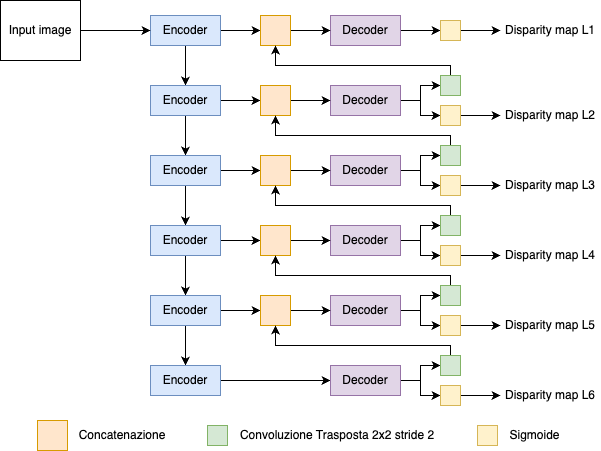

The diagram above was exported from draw.io. Its source (the exported page's mxGraphModel, read from the mxfile embedded in the PNG):
<mxGraphModel dx="1026" dy="590" grid="1" gridSize="10" guides="1" tooltips="1" connect="1" arrows="1" fold="1" page="1" pageScale="1" pageWidth="827" pageHeight="1169" math="0" shadow="0">
  <root>
    <mxCell id="0" />
    <mxCell id="1" parent="0" />
    <mxCell id="2" style="edgeStyle=orthogonalEdgeStyle;rounded=0;orthogonalLoop=1;jettySize=auto;html=1;exitX=1;exitY=0.5;exitDx=0;exitDy=0;entryX=0;entryY=0.5;entryDx=0;entryDy=0;" edge="1" source="4" target="10" parent="1">
      <mxGeometry relative="1" as="geometry" />
    </mxCell>
    <mxCell id="3" style="edgeStyle=orthogonalEdgeStyle;rounded=0;orthogonalLoop=1;jettySize=auto;html=1;exitX=0.5;exitY=1;exitDx=0;exitDy=0;entryX=0.5;entryY=0;entryDx=0;entryDy=0;" edge="1" source="4" target="13" parent="1">
      <mxGeometry relative="1" as="geometry" />
    </mxCell>
    <mxCell id="4" value="Encoder" style="rounded=0;whiteSpace=wrap;html=1;fillColor=#dae8fc;strokeColor=#6c8ebf;" vertex="1" parent="1">
      <mxGeometry x="264" y="95" width="70" height="30" as="geometry" />
    </mxCell>
    <mxCell id="5" style="edgeStyle=orthogonalEdgeStyle;rounded=0;orthogonalLoop=1;jettySize=auto;html=1;exitX=1;exitY=0.5;exitDx=0;exitDy=0;entryX=0;entryY=0.5;entryDx=0;entryDy=0;" edge="1" source="6" target="57" parent="1">
      <mxGeometry relative="1" as="geometry" />
    </mxCell>
    <mxCell id="6" value="Decoder" style="rounded=0;whiteSpace=wrap;html=1;fillColor=#e1d5e7;strokeColor=#9673a6;" vertex="1" parent="1">
      <mxGeometry x="444" y="95" width="70" height="30" as="geometry" />
    </mxCell>
    <mxCell id="7" value="Input image" style="rounded=0;whiteSpace=wrap;html=1;" vertex="1" parent="1">
      <mxGeometry x="114" y="80" width="80" height="60" as="geometry" />
    </mxCell>
    <mxCell id="8" value="" style="endArrow=classic;html=1;rounded=0;exitX=1;exitY=0.5;exitDx=0;exitDy=0;entryX=0;entryY=0.5;entryDx=0;entryDy=0;" edge="1" source="7" target="4" parent="1">
      <mxGeometry width="50" height="50" relative="1" as="geometry">
        <mxPoint x="374" y="225" as="sourcePoint" />
        <mxPoint x="424" y="175" as="targetPoint" />
      </mxGeometry>
    </mxCell>
    <mxCell id="9" style="edgeStyle=orthogonalEdgeStyle;rounded=0;orthogonalLoop=1;jettySize=auto;html=1;exitX=1;exitY=0.5;exitDx=0;exitDy=0;entryX=0;entryY=0.5;entryDx=0;entryDy=0;" edge="1" source="10" target="6" parent="1">
      <mxGeometry relative="1" as="geometry" />
    </mxCell>
    <mxCell id="10" value="" style="rounded=0;whiteSpace=wrap;html=1;fillColor=#ffe6cc;strokeColor=#d79b00;" vertex="1" parent="1">
      <mxGeometry x="374" y="95" width="30" height="30" as="geometry" />
    </mxCell>
    <mxCell id="11" style="edgeStyle=orthogonalEdgeStyle;rounded=0;orthogonalLoop=1;jettySize=auto;html=1;exitX=1;exitY=0.5;exitDx=0;exitDy=0;entryX=0;entryY=0.5;entryDx=0;entryDy=0;" edge="1" source="13" target="18" parent="1">
      <mxGeometry relative="1" as="geometry" />
    </mxCell>
    <mxCell id="12" style="edgeStyle=orthogonalEdgeStyle;rounded=0;orthogonalLoop=1;jettySize=auto;html=1;exitX=0.5;exitY=1;exitDx=0;exitDy=0;entryX=0.5;entryY=0;entryDx=0;entryDy=0;" edge="1" source="13" target="21" parent="1">
      <mxGeometry relative="1" as="geometry" />
    </mxCell>
    <mxCell id="13" value="Encoder" style="rounded=0;whiteSpace=wrap;html=1;fillColor=#dae8fc;strokeColor=#6c8ebf;" vertex="1" parent="1">
      <mxGeometry x="264" y="165" width="70" height="30" as="geometry" />
    </mxCell>
    <mxCell id="14" style="edgeStyle=orthogonalEdgeStyle;rounded=0;orthogonalLoop=1;jettySize=auto;html=1;exitX=1;exitY=0.5;exitDx=0;exitDy=0;entryX=0;entryY=0.5;entryDx=0;entryDy=0;" edge="1" source="16" target="55" parent="1">
      <mxGeometry relative="1" as="geometry" />
    </mxCell>
    <mxCell id="15" style="edgeStyle=orthogonalEdgeStyle;rounded=0;orthogonalLoop=1;jettySize=auto;html=1;exitX=1;exitY=0.5;exitDx=0;exitDy=0;entryX=0;entryY=0.5;entryDx=0;entryDy=0;" edge="1" source="16" target="53" parent="1">
      <mxGeometry relative="1" as="geometry" />
    </mxCell>
    <mxCell id="16" value="Decoder" style="rounded=0;whiteSpace=wrap;html=1;fillColor=#e1d5e7;strokeColor=#9673a6;" vertex="1" parent="1">
      <mxGeometry x="444" y="165" width="70" height="30" as="geometry" />
    </mxCell>
    <mxCell id="17" style="edgeStyle=orthogonalEdgeStyle;rounded=0;orthogonalLoop=1;jettySize=auto;html=1;exitX=1;exitY=0.5;exitDx=0;exitDy=0;entryX=0;entryY=0.5;entryDx=0;entryDy=0;" edge="1" source="18" target="16" parent="1">
      <mxGeometry relative="1" as="geometry" />
    </mxCell>
    <mxCell id="18" value="" style="rounded=0;whiteSpace=wrap;html=1;fillColor=#ffe6cc;strokeColor=#d79b00;" vertex="1" parent="1">
      <mxGeometry x="374" y="165" width="30" height="30" as="geometry" />
    </mxCell>
    <mxCell id="19" style="edgeStyle=orthogonalEdgeStyle;rounded=0;orthogonalLoop=1;jettySize=auto;html=1;exitX=1;exitY=0.5;exitDx=0;exitDy=0;entryX=0;entryY=0.5;entryDx=0;entryDy=0;" edge="1" source="21" target="26" parent="1">
      <mxGeometry relative="1" as="geometry" />
    </mxCell>
    <mxCell id="20" style="edgeStyle=orthogonalEdgeStyle;rounded=0;orthogonalLoop=1;jettySize=auto;html=1;exitX=0.5;exitY=1;exitDx=0;exitDy=0;entryX=0.5;entryY=0;entryDx=0;entryDy=0;" edge="1" source="21" target="29" parent="1">
      <mxGeometry relative="1" as="geometry" />
    </mxCell>
    <mxCell id="21" value="Encoder" style="rounded=0;whiteSpace=wrap;html=1;fillColor=#dae8fc;strokeColor=#6c8ebf;" vertex="1" parent="1">
      <mxGeometry x="264" y="235" width="70" height="30" as="geometry" />
    </mxCell>
    <mxCell id="22" style="edgeStyle=orthogonalEdgeStyle;rounded=0;orthogonalLoop=1;jettySize=auto;html=1;exitX=1;exitY=0.5;exitDx=0;exitDy=0;entryX=0;entryY=0.5;entryDx=0;entryDy=0;" edge="1" source="24" target="51" parent="1">
      <mxGeometry relative="1" as="geometry" />
    </mxCell>
    <mxCell id="23" style="edgeStyle=orthogonalEdgeStyle;rounded=0;orthogonalLoop=1;jettySize=auto;html=1;exitX=1;exitY=0.5;exitDx=0;exitDy=0;entryX=0;entryY=0.5;entryDx=0;entryDy=0;" edge="1" source="24" target="49" parent="1">
      <mxGeometry relative="1" as="geometry" />
    </mxCell>
    <mxCell id="24" value="Decoder" style="rounded=0;whiteSpace=wrap;html=1;fillColor=#e1d5e7;strokeColor=#9673a6;" vertex="1" parent="1">
      <mxGeometry x="444" y="235" width="70" height="30" as="geometry" />
    </mxCell>
    <mxCell id="25" style="edgeStyle=orthogonalEdgeStyle;rounded=0;orthogonalLoop=1;jettySize=auto;html=1;exitX=1;exitY=0.5;exitDx=0;exitDy=0;entryX=0;entryY=0.5;entryDx=0;entryDy=0;" edge="1" source="26" target="24" parent="1">
      <mxGeometry relative="1" as="geometry" />
    </mxCell>
    <mxCell id="26" value="" style="rounded=0;whiteSpace=wrap;html=1;fillColor=#ffe6cc;strokeColor=#d79b00;" vertex="1" parent="1">
      <mxGeometry x="374" y="235" width="30" height="30" as="geometry" />
    </mxCell>
    <mxCell id="27" style="edgeStyle=orthogonalEdgeStyle;rounded=0;orthogonalLoop=1;jettySize=auto;html=1;exitX=1;exitY=0.5;exitDx=0;exitDy=0;entryX=0;entryY=0.5;entryDx=0;entryDy=0;" edge="1" source="29" target="34" parent="1">
      <mxGeometry relative="1" as="geometry" />
    </mxCell>
    <mxCell id="28" style="edgeStyle=orthogonalEdgeStyle;rounded=0;orthogonalLoop=1;jettySize=auto;html=1;exitX=0.5;exitY=1;exitDx=0;exitDy=0;entryX=0.5;entryY=0;entryDx=0;entryDy=0;" edge="1" source="29" target="37" parent="1">
      <mxGeometry relative="1" as="geometry" />
    </mxCell>
    <mxCell id="29" value="Encoder" style="rounded=0;whiteSpace=wrap;html=1;fillColor=#dae8fc;strokeColor=#6c8ebf;" vertex="1" parent="1">
      <mxGeometry x="264" y="305" width="70" height="30" as="geometry" />
    </mxCell>
    <mxCell id="30" style="edgeStyle=orthogonalEdgeStyle;rounded=0;orthogonalLoop=1;jettySize=auto;html=1;exitX=1;exitY=0.5;exitDx=0;exitDy=0;entryX=0;entryY=0.5;entryDx=0;entryDy=0;" edge="1" source="32" target="61" parent="1">
      <mxGeometry relative="1" as="geometry" />
    </mxCell>
    <mxCell id="31" style="edgeStyle=orthogonalEdgeStyle;rounded=0;orthogonalLoop=1;jettySize=auto;html=1;exitX=1;exitY=0.5;exitDx=0;exitDy=0;entryX=0;entryY=0.5;entryDx=0;entryDy=0;" edge="1" source="32" target="59" parent="1">
      <mxGeometry relative="1" as="geometry" />
    </mxCell>
    <mxCell id="32" value="Decoder" style="rounded=0;whiteSpace=wrap;html=1;fillColor=#e1d5e7;strokeColor=#9673a6;" vertex="1" parent="1">
      <mxGeometry x="444" y="305" width="70" height="30" as="geometry" />
    </mxCell>
    <mxCell id="33" style="edgeStyle=orthogonalEdgeStyle;rounded=0;orthogonalLoop=1;jettySize=auto;html=1;exitX=1;exitY=0.5;exitDx=0;exitDy=0;entryX=0;entryY=0.5;entryDx=0;entryDy=0;" edge="1" source="34" target="32" parent="1">
      <mxGeometry relative="1" as="geometry" />
    </mxCell>
    <mxCell id="34" value="" style="rounded=0;whiteSpace=wrap;html=1;fillColor=#ffe6cc;strokeColor=#d79b00;" vertex="1" parent="1">
      <mxGeometry x="374" y="305" width="30" height="30" as="geometry" />
    </mxCell>
    <mxCell id="35" style="edgeStyle=orthogonalEdgeStyle;rounded=0;orthogonalLoop=1;jettySize=auto;html=1;exitX=1;exitY=0.5;exitDx=0;exitDy=0;entryX=0;entryY=0.5;entryDx=0;entryDy=0;" edge="1" source="37" target="42" parent="1">
      <mxGeometry relative="1" as="geometry" />
    </mxCell>
    <mxCell id="36" style="edgeStyle=orthogonalEdgeStyle;rounded=0;orthogonalLoop=1;jettySize=auto;html=1;exitX=0.5;exitY=1;exitDx=0;exitDy=0;entryX=0.5;entryY=0;entryDx=0;entryDy=0;" edge="1" source="37" target="44" parent="1">
      <mxGeometry relative="1" as="geometry" />
    </mxCell>
    <mxCell id="37" value="Encoder" style="rounded=0;whiteSpace=wrap;html=1;fillColor=#dae8fc;strokeColor=#6c8ebf;" vertex="1" parent="1">
      <mxGeometry x="264" y="375" width="70" height="30" as="geometry" />
    </mxCell>
    <mxCell id="38" style="edgeStyle=orthogonalEdgeStyle;rounded=0;orthogonalLoop=1;jettySize=auto;html=1;exitX=1;exitY=0.5;exitDx=0;exitDy=0;entryX=0;entryY=0.5;entryDx=0;entryDy=0;" edge="1" source="40" target="65" parent="1">
      <mxGeometry relative="1" as="geometry" />
    </mxCell>
    <mxCell id="39" style="edgeStyle=orthogonalEdgeStyle;rounded=0;orthogonalLoop=1;jettySize=auto;html=1;exitX=1;exitY=0.5;exitDx=0;exitDy=0;entryX=0;entryY=0.5;entryDx=0;entryDy=0;" edge="1" source="40" target="63" parent="1">
      <mxGeometry relative="1" as="geometry" />
    </mxCell>
    <mxCell id="40" value="Decoder" style="rounded=0;whiteSpace=wrap;html=1;fillColor=#e1d5e7;strokeColor=#9673a6;" vertex="1" parent="1">
      <mxGeometry x="444" y="375" width="70" height="30" as="geometry" />
    </mxCell>
    <mxCell id="41" style="edgeStyle=orthogonalEdgeStyle;rounded=0;orthogonalLoop=1;jettySize=auto;html=1;exitX=1;exitY=0.5;exitDx=0;exitDy=0;entryX=0;entryY=0.5;entryDx=0;entryDy=0;" edge="1" source="42" target="40" parent="1">
      <mxGeometry relative="1" as="geometry" />
    </mxCell>
    <mxCell id="42" value="" style="rounded=0;whiteSpace=wrap;html=1;fillColor=#ffe6cc;strokeColor=#d79b00;" vertex="1" parent="1">
      <mxGeometry x="374" y="375" width="30" height="30" as="geometry" />
    </mxCell>
    <mxCell id="43" style="edgeStyle=orthogonalEdgeStyle;rounded=0;orthogonalLoop=1;jettySize=auto;html=1;exitX=1;exitY=0.5;exitDx=0;exitDy=0;entryX=0;entryY=0.5;entryDx=0;entryDy=0;" edge="1" source="44" target="47" parent="1">
      <mxGeometry relative="1" as="geometry">
        <mxPoint x="374" y="460" as="targetPoint" />
      </mxGeometry>
    </mxCell>
    <mxCell id="44" value="Encoder" style="rounded=0;whiteSpace=wrap;html=1;fillColor=#dae8fc;strokeColor=#6c8ebf;" vertex="1" parent="1">
      <mxGeometry x="264" y="445" width="70" height="30" as="geometry" />
    </mxCell>
    <mxCell id="45" style="edgeStyle=orthogonalEdgeStyle;rounded=0;orthogonalLoop=1;jettySize=auto;html=1;exitX=1;exitY=0.5;exitDx=0;exitDy=0;entryX=0;entryY=0.5;entryDx=0;entryDy=0;" edge="1" source="47" target="67" parent="1">
      <mxGeometry relative="1" as="geometry">
        <Array as="points">
          <mxPoint x="534" y="460" />
          <mxPoint x="534" y="445" />
        </Array>
      </mxGeometry>
    </mxCell>
    <mxCell id="46" style="edgeStyle=orthogonalEdgeStyle;rounded=0;orthogonalLoop=1;jettySize=auto;html=1;exitX=1;exitY=0.5;exitDx=0;exitDy=0;entryX=0;entryY=0.5;entryDx=0;entryDy=0;" edge="1" source="47" target="69" parent="1">
      <mxGeometry relative="1" as="geometry">
        <Array as="points">
          <mxPoint x="534" y="460" />
          <mxPoint x="534" y="475" />
        </Array>
      </mxGeometry>
    </mxCell>
    <mxCell id="47" value="Decoder" style="rounded=0;whiteSpace=wrap;html=1;fillColor=#e1d5e7;strokeColor=#9673a6;" vertex="1" parent="1">
      <mxGeometry x="444" y="445" width="70" height="30" as="geometry" />
    </mxCell>
    <mxCell id="48" style="edgeStyle=orthogonalEdgeStyle;rounded=0;orthogonalLoop=1;jettySize=auto;html=1;exitX=0.5;exitY=0;exitDx=0;exitDy=0;entryX=0.5;entryY=1;entryDx=0;entryDy=0;" edge="1" source="49" target="18" parent="1">
      <mxGeometry relative="1" as="geometry">
        <Array as="points">
          <mxPoint x="564" y="215" />
          <mxPoint x="389" y="215" />
        </Array>
      </mxGeometry>
    </mxCell>
    <mxCell id="49" value="" style="whiteSpace=wrap;html=1;aspect=fixed;fillColor=#d5e8d4;strokeColor=#82b366;" vertex="1" parent="1">
      <mxGeometry x="554" y="225" width="20" height="20" as="geometry" />
    </mxCell>
    <mxCell id="50" style="edgeStyle=orthogonalEdgeStyle;rounded=0;orthogonalLoop=1;jettySize=auto;html=1;exitX=1;exitY=0.5;exitDx=0;exitDy=0;entryX=0;entryY=0.5;entryDx=0;entryDy=0;" edge="1" source="51" target="72" parent="1">
      <mxGeometry relative="1" as="geometry" />
    </mxCell>
    <mxCell id="51" value="" style="whiteSpace=wrap;html=1;aspect=fixed;fillColor=#fff2cc;strokeColor=#d6b656;" vertex="1" parent="1">
      <mxGeometry x="554" y="255" width="20" height="20" as="geometry" />
    </mxCell>
    <mxCell id="52" style="edgeStyle=orthogonalEdgeStyle;rounded=0;orthogonalLoop=1;jettySize=auto;html=1;exitX=0.5;exitY=0;exitDx=0;exitDy=0;entryX=0.5;entryY=1;entryDx=0;entryDy=0;" edge="1" source="53" target="10" parent="1">
      <mxGeometry relative="1" as="geometry">
        <Array as="points">
          <mxPoint x="564" y="145" />
          <mxPoint x="389" y="145" />
        </Array>
      </mxGeometry>
    </mxCell>
    <mxCell id="53" value="" style="whiteSpace=wrap;html=1;aspect=fixed;fillColor=#d5e8d4;strokeColor=#82b366;" vertex="1" parent="1">
      <mxGeometry x="554" y="155" width="20" height="20" as="geometry" />
    </mxCell>
    <mxCell id="54" style="edgeStyle=orthogonalEdgeStyle;rounded=0;orthogonalLoop=1;jettySize=auto;html=1;exitX=1;exitY=0.5;exitDx=0;exitDy=0;entryX=0;entryY=0.5;entryDx=0;entryDy=0;" edge="1" source="55" target="71" parent="1">
      <mxGeometry relative="1" as="geometry" />
    </mxCell>
    <mxCell id="55" value="" style="whiteSpace=wrap;html=1;aspect=fixed;fillColor=#fff2cc;strokeColor=#d6b656;" vertex="1" parent="1">
      <mxGeometry x="554" y="185" width="20" height="20" as="geometry" />
    </mxCell>
    <mxCell id="56" style="edgeStyle=orthogonalEdgeStyle;rounded=0;orthogonalLoop=1;jettySize=auto;html=1;exitX=1;exitY=0.5;exitDx=0;exitDy=0;entryX=0;entryY=0.5;entryDx=0;entryDy=0;" edge="1" source="57" target="70" parent="1">
      <mxGeometry relative="1" as="geometry" />
    </mxCell>
    <mxCell id="57" value="" style="whiteSpace=wrap;html=1;aspect=fixed;fillColor=#fff2cc;strokeColor=#d6b656;" vertex="1" parent="1">
      <mxGeometry x="554" y="100" width="20" height="20" as="geometry" />
    </mxCell>
    <mxCell id="58" style="edgeStyle=orthogonalEdgeStyle;rounded=0;orthogonalLoop=1;jettySize=auto;html=1;exitX=0.5;exitY=0;exitDx=0;exitDy=0;entryX=0.5;entryY=1;entryDx=0;entryDy=0;" edge="1" source="59" target="26" parent="1">
      <mxGeometry relative="1" as="geometry">
        <Array as="points">
          <mxPoint x="564" y="285" />
          <mxPoint x="389" y="285" />
        </Array>
      </mxGeometry>
    </mxCell>
    <mxCell id="59" value="" style="whiteSpace=wrap;html=1;aspect=fixed;fillColor=#d5e8d4;strokeColor=#82b366;" vertex="1" parent="1">
      <mxGeometry x="554" y="295" width="20" height="20" as="geometry" />
    </mxCell>
    <mxCell id="60" style="edgeStyle=orthogonalEdgeStyle;rounded=0;orthogonalLoop=1;jettySize=auto;html=1;exitX=1;exitY=0.5;exitDx=0;exitDy=0;entryX=0;entryY=0.5;entryDx=0;entryDy=0;" edge="1" source="61" target="73" parent="1">
      <mxGeometry relative="1" as="geometry" />
    </mxCell>
    <mxCell id="61" value="" style="whiteSpace=wrap;html=1;aspect=fixed;fillColor=#fff2cc;strokeColor=#d6b656;" vertex="1" parent="1">
      <mxGeometry x="554" y="325" width="20" height="20" as="geometry" />
    </mxCell>
    <mxCell id="62" style="edgeStyle=orthogonalEdgeStyle;rounded=0;orthogonalLoop=1;jettySize=auto;html=1;exitX=0.5;exitY=0;exitDx=0;exitDy=0;entryX=0.5;entryY=1;entryDx=0;entryDy=0;" edge="1" source="63" target="34" parent="1">
      <mxGeometry relative="1" as="geometry">
        <Array as="points">
          <mxPoint x="564" y="355" />
          <mxPoint x="389" y="355" />
        </Array>
      </mxGeometry>
    </mxCell>
    <mxCell id="63" value="" style="whiteSpace=wrap;html=1;aspect=fixed;fillColor=#d5e8d4;strokeColor=#82b366;" vertex="1" parent="1">
      <mxGeometry x="554" y="365" width="20" height="20" as="geometry" />
    </mxCell>
    <mxCell id="64" style="edgeStyle=orthogonalEdgeStyle;rounded=0;orthogonalLoop=1;jettySize=auto;html=1;exitX=1;exitY=0.5;exitDx=0;exitDy=0;entryX=0;entryY=0.5;entryDx=0;entryDy=0;" edge="1" source="65" target="74" parent="1">
      <mxGeometry relative="1" as="geometry" />
    </mxCell>
    <mxCell id="65" value="" style="whiteSpace=wrap;html=1;aspect=fixed;fillColor=#fff2cc;strokeColor=#d6b656;" vertex="1" parent="1">
      <mxGeometry x="554" y="395" width="20" height="20" as="geometry" />
    </mxCell>
    <mxCell id="66" style="edgeStyle=orthogonalEdgeStyle;rounded=0;orthogonalLoop=1;jettySize=auto;html=1;exitX=0.5;exitY=0;exitDx=0;exitDy=0;entryX=0.5;entryY=1;entryDx=0;entryDy=0;" edge="1" source="67" target="42" parent="1">
      <mxGeometry relative="1" as="geometry">
        <Array as="points">
          <mxPoint x="564" y="425" />
          <mxPoint x="389" y="425" />
        </Array>
      </mxGeometry>
    </mxCell>
    <mxCell id="67" value="" style="whiteSpace=wrap;html=1;aspect=fixed;fillColor=#d5e8d4;strokeColor=#82b366;" vertex="1" parent="1">
      <mxGeometry x="554" y="435" width="20" height="20" as="geometry" />
    </mxCell>
    <mxCell id="68" style="edgeStyle=orthogonalEdgeStyle;rounded=0;orthogonalLoop=1;jettySize=auto;html=1;exitX=1;exitY=0.5;exitDx=0;exitDy=0;entryX=0;entryY=0.5;entryDx=0;entryDy=0;" edge="1" source="69" target="75" parent="1">
      <mxGeometry relative="1" as="geometry" />
    </mxCell>
    <mxCell id="69" value="" style="whiteSpace=wrap;html=1;aspect=fixed;fillColor=#fff2cc;strokeColor=#d6b656;" vertex="1" parent="1">
      <mxGeometry x="554" y="465" width="20" height="20" as="geometry" />
    </mxCell>
    <mxCell id="70" value="Disparity map L1" style="text;html=1;align=center;verticalAlign=middle;whiteSpace=wrap;rounded=0;" vertex="1" parent="1">
      <mxGeometry x="614" y="95" width="100" height="30" as="geometry" />
    </mxCell>
    <mxCell id="71" value="Disparity map L2" style="text;html=1;align=center;verticalAlign=middle;whiteSpace=wrap;rounded=0;" vertex="1" parent="1">
      <mxGeometry x="614" y="180" width="100" height="30" as="geometry" />
    </mxCell>
    <mxCell id="72" value="Disparity map L3" style="text;html=1;align=center;verticalAlign=middle;whiteSpace=wrap;rounded=0;" vertex="1" parent="1">
      <mxGeometry x="614" y="250" width="100" height="30" as="geometry" />
    </mxCell>
    <mxCell id="73" value="Disparity map L4" style="text;html=1;align=center;verticalAlign=middle;whiteSpace=wrap;rounded=0;" vertex="1" parent="1">
      <mxGeometry x="614" y="320" width="100" height="30" as="geometry" />
    </mxCell>
    <mxCell id="74" value="Disparity map L5" style="text;html=1;align=center;verticalAlign=middle;whiteSpace=wrap;rounded=0;" vertex="1" parent="1">
      <mxGeometry x="614" y="390" width="100" height="30" as="geometry" />
    </mxCell>
    <mxCell id="75" value="Disparity map L6" style="text;html=1;align=center;verticalAlign=middle;whiteSpace=wrap;rounded=0;" vertex="1" parent="1">
      <mxGeometry x="614" y="460" width="100" height="30" as="geometry" />
    </mxCell>
    <mxCell id="76" value="" style="rounded=0;whiteSpace=wrap;html=1;fillColor=#ffe6cc;strokeColor=#d79b00;" vertex="1" parent="1">
      <mxGeometry x="151" y="500" width="30" height="30" as="geometry" />
    </mxCell>
    <mxCell id="77" value="" style="whiteSpace=wrap;html=1;aspect=fixed;fillColor=#d5e8d4;strokeColor=#82b366;" vertex="1" parent="1">
      <mxGeometry x="321" y="505" width="20" height="20" as="geometry" />
    </mxCell>
    <mxCell id="78" value="" style="whiteSpace=wrap;html=1;aspect=fixed;fillColor=#fff2cc;strokeColor=#d6b656;" vertex="1" parent="1">
      <mxGeometry x="591" y="505" width="20" height="20" as="geometry" />
    </mxCell>
    <mxCell id="79" value="Convoluzione Trasposta 2x2 stride 2" style="text;html=1;align=center;verticalAlign=middle;whiteSpace=wrap;rounded=0;" vertex="1" parent="1">
      <mxGeometry x="351" y="500" width="200" height="30" as="geometry" />
    </mxCell>
    <mxCell id="80" value="Sigmoide" style="text;html=1;align=center;verticalAlign=middle;whiteSpace=wrap;rounded=0;" vertex="1" parent="1">
      <mxGeometry x="621" y="500" width="55" height="30" as="geometry" />
    </mxCell>
    <mxCell id="81" value="Concatenazione" style="text;html=1;align=center;verticalAlign=middle;whiteSpace=wrap;rounded=0;" vertex="1" parent="1">
      <mxGeometry x="191" y="500" width="90" height="30" as="geometry" />
    </mxCell>
  </root>
</mxGraphModel>